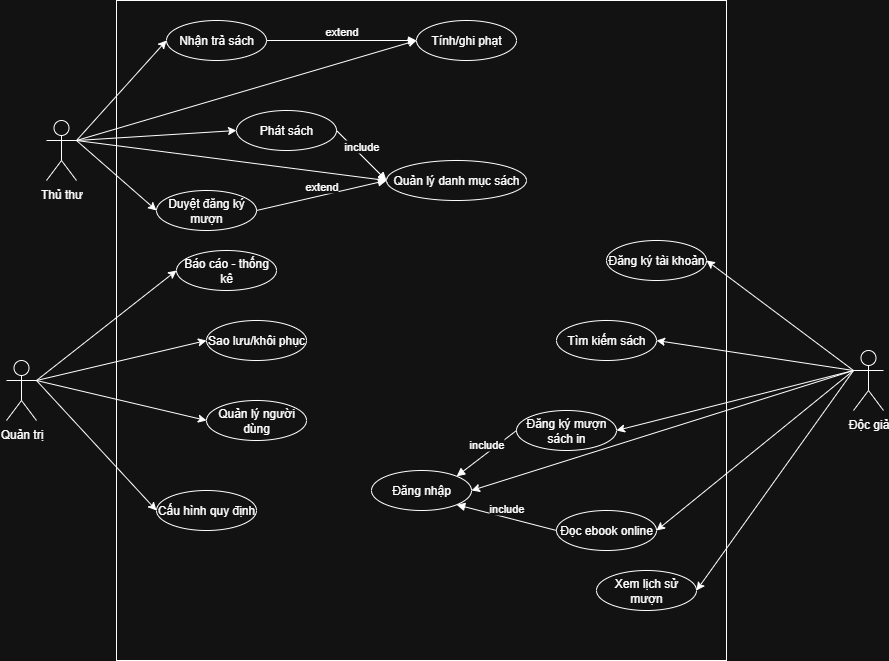

The diagram above was exported from draw.io. Its source (the exported page's mxGraphModel, read from the mxfile embedded in the PNG):
<mxGraphModel dx="2495" dy="2068" grid="1" gridSize="10" guides="1" tooltips="1" connect="1" arrows="1" fold="1" page="1" pageScale="1" pageWidth="827" pageHeight="1169" math="0" shadow="0">
  <root>
    <mxCell id="0" />
    <mxCell id="1" parent="0" />
    <mxCell id="SwiX0a9oxXMqVxmIanMg-1" value="Độc giả" style="shape=umlActor;verticalLabelPosition=bottom;verticalAlign=top;html=1;outlineConnect=0;" vertex="1" parent="1">
      <mxGeometry x="827" y="270" width="30" height="60" as="geometry" />
    </mxCell>
    <mxCell id="SwiX0a9oxXMqVxmIanMg-2" value="Quản trị" style="shape=umlActor;verticalLabelPosition=bottom;verticalAlign=top;html=1;outlineConnect=0;" vertex="1" parent="1">
      <mxGeometry x="-20" y="280" width="30" height="60" as="geometry" />
    </mxCell>
    <mxCell id="SwiX0a9oxXMqVxmIanMg-3" value="Thủ thư" style="shape=umlActor;verticalLabelPosition=bottom;verticalAlign=top;html=1;outlineConnect=0;" vertex="1" parent="1">
      <mxGeometry x="20" y="40" width="30" height="60" as="geometry" />
    </mxCell>
    <mxCell id="SwiX0a9oxXMqVxmIanMg-5" value="" style="rounded=0;whiteSpace=wrap;html=1;" vertex="1" parent="1">
      <mxGeometry x="90" y="-80" width="610" height="660" as="geometry" />
    </mxCell>
    <mxCell id="SwiX0a9oxXMqVxmIanMg-6" value="Phát sách" style="ellipse;whiteSpace=wrap;html=1;" vertex="1" parent="1">
      <mxGeometry x="210" y="30" width="100" height="40" as="geometry" />
    </mxCell>
    <mxCell id="SwiX0a9oxXMqVxmIanMg-7" value="Duyệt đăng ký mượn" style="ellipse;whiteSpace=wrap;html=1;" vertex="1" parent="1">
      <mxGeometry x="130" y="110" width="100" height="40" as="geometry" />
    </mxCell>
    <mxCell id="SwiX0a9oxXMqVxmIanMg-8" value="Quản lý danh mục sách" style="ellipse;whiteSpace=wrap;html=1;" vertex="1" parent="1">
      <mxGeometry x="360" y="80" width="140" height="40" as="geometry" />
    </mxCell>
    <mxCell id="SwiX0a9oxXMqVxmIanMg-9" value="Nhận trả sách" style="ellipse;whiteSpace=wrap;html=1;" vertex="1" parent="1">
      <mxGeometry x="140" y="-60" width="100" height="40" as="geometry" />
    </mxCell>
    <mxCell id="SwiX0a9oxXMqVxmIanMg-10" value="Tính/ghi phạt" style="ellipse;whiteSpace=wrap;html=1;" vertex="1" parent="1">
      <mxGeometry x="390" y="-60" width="100" height="40" as="geometry" />
    </mxCell>
    <mxCell id="SwiX0a9oxXMqVxmIanMg-11" value="Quản lý người dùng" style="ellipse;whiteSpace=wrap;html=1;" vertex="1" parent="1">
      <mxGeometry x="180" y="320" width="100" height="40" as="geometry" />
    </mxCell>
    <mxCell id="SwiX0a9oxXMqVxmIanMg-12" value="Báo cáo - thống kê" style="ellipse;whiteSpace=wrap;html=1;" vertex="1" parent="1">
      <mxGeometry x="150" y="170" width="100" height="40" as="geometry" />
    </mxCell>
    <mxCell id="SwiX0a9oxXMqVxmIanMg-14" value="Sao lưu/khôi phục" style="ellipse;whiteSpace=wrap;html=1;" vertex="1" parent="1">
      <mxGeometry x="180" y="240" width="100" height="40" as="geometry" />
    </mxCell>
    <mxCell id="SwiX0a9oxXMqVxmIanMg-15" value="Cấu hình quy định" style="ellipse;whiteSpace=wrap;html=1;" vertex="1" parent="1">
      <mxGeometry x="130" y="410" width="100" height="40" as="geometry" />
    </mxCell>
    <mxCell id="SwiX0a9oxXMqVxmIanMg-16" value="Đăng nhập" style="ellipse;whiteSpace=wrap;html=1;" vertex="1" parent="1">
      <mxGeometry x="345" y="390" width="100" height="40" as="geometry" />
    </mxCell>
    <mxCell id="SwiX0a9oxXMqVxmIanMg-17" value="Tìm kiếm sách" style="ellipse;whiteSpace=wrap;html=1;" vertex="1" parent="1">
      <mxGeometry x="530" y="240" width="100" height="40" as="geometry" />
    </mxCell>
    <mxCell id="SwiX0a9oxXMqVxmIanMg-18" value="Đăng ký tài khoản" style="ellipse;whiteSpace=wrap;html=1;" vertex="1" parent="1">
      <mxGeometry x="580" y="160" width="100" height="40" as="geometry" />
    </mxCell>
    <mxCell id="SwiX0a9oxXMqVxmIanMg-19" value="Xem lịch sử mượn" style="ellipse;whiteSpace=wrap;html=1;" vertex="1" parent="1">
      <mxGeometry x="570" y="490" width="100" height="40" as="geometry" />
    </mxCell>
    <mxCell id="SwiX0a9oxXMqVxmIanMg-20" value="Đăng ký mượn sách in" style="ellipse;whiteSpace=wrap;html=1;" vertex="1" parent="1">
      <mxGeometry x="490" y="330" width="100" height="40" as="geometry" />
    </mxCell>
    <mxCell id="SwiX0a9oxXMqVxmIanMg-21" value="Đọc ebook online" style="ellipse;whiteSpace=wrap;html=1;" vertex="1" parent="1">
      <mxGeometry x="530" y="430" width="100" height="40" as="geometry" />
    </mxCell>
    <mxCell id="SwiX0a9oxXMqVxmIanMg-22" value="" style="endArrow=classic;html=1;rounded=0;entryX=0;entryY=0.5;entryDx=0;entryDy=0;exitX=1;exitY=0.3333333333333333;exitDx=0;exitDy=0;exitPerimeter=0;" edge="1" parent="1" source="SwiX0a9oxXMqVxmIanMg-3" target="SwiX0a9oxXMqVxmIanMg-9">
      <mxGeometry width="50" height="50" relative="1" as="geometry">
        <mxPoint x="400" y="230" as="sourcePoint" />
        <mxPoint x="450" y="180" as="targetPoint" />
      </mxGeometry>
    </mxCell>
    <mxCell id="SwiX0a9oxXMqVxmIanMg-23" value="" style="endArrow=classic;html=1;rounded=0;entryX=0;entryY=0.5;entryDx=0;entryDy=0;exitX=1;exitY=0.3333333333333333;exitDx=0;exitDy=0;exitPerimeter=0;" edge="1" parent="1" source="SwiX0a9oxXMqVxmIanMg-3" target="SwiX0a9oxXMqVxmIanMg-6">
      <mxGeometry width="50" height="50" relative="1" as="geometry">
        <mxPoint x="110" y="100" as="sourcePoint" />
        <mxPoint x="290" y="20" as="targetPoint" />
      </mxGeometry>
    </mxCell>
    <mxCell id="SwiX0a9oxXMqVxmIanMg-24" value="" style="endArrow=classic;html=1;rounded=0;entryX=0;entryY=0.5;entryDx=0;entryDy=0;exitX=1;exitY=0.3333333333333333;exitDx=0;exitDy=0;exitPerimeter=0;" edge="1" parent="1" source="SwiX0a9oxXMqVxmIanMg-3" target="SwiX0a9oxXMqVxmIanMg-7">
      <mxGeometry width="50" height="50" relative="1" as="geometry">
        <mxPoint x="110" y="190" as="sourcePoint" />
        <mxPoint x="290" y="110" as="targetPoint" />
      </mxGeometry>
    </mxCell>
    <mxCell id="SwiX0a9oxXMqVxmIanMg-25" value="" style="endArrow=classic;html=1;rounded=0;entryX=0;entryY=0.5;entryDx=0;entryDy=0;exitX=1;exitY=0.3333333333333333;exitDx=0;exitDy=0;exitPerimeter=0;" edge="1" parent="1" source="SwiX0a9oxXMqVxmIanMg-3" target="SwiX0a9oxXMqVxmIanMg-8">
      <mxGeometry width="50" height="50" relative="1" as="geometry">
        <mxPoint x="400" y="230" as="sourcePoint" />
        <mxPoint x="450" y="180" as="targetPoint" />
      </mxGeometry>
    </mxCell>
    <mxCell id="SwiX0a9oxXMqVxmIanMg-26" value="" style="endArrow=classic;html=1;rounded=0;entryX=0;entryY=0.5;entryDx=0;entryDy=0;exitX=1;exitY=0.3333333333333333;exitDx=0;exitDy=0;exitPerimeter=0;" edge="1" parent="1" source="SwiX0a9oxXMqVxmIanMg-3" target="SwiX0a9oxXMqVxmIanMg-10">
      <mxGeometry width="50" height="50" relative="1" as="geometry">
        <mxPoint x="120" y="210" as="sourcePoint" />
        <mxPoint x="300" y="130" as="targetPoint" />
      </mxGeometry>
    </mxCell>
    <mxCell id="SwiX0a9oxXMqVxmIanMg-27" value="extend" style="html=1;verticalAlign=bottom;endArrow=block;curved=0;rounded=0;entryX=0;entryY=0.5;entryDx=0;entryDy=0;exitX=1;exitY=0.5;exitDx=0;exitDy=0;" edge="1" parent="1" source="SwiX0a9oxXMqVxmIanMg-7" target="SwiX0a9oxXMqVxmIanMg-8">
      <mxGeometry width="80" relative="1" as="geometry">
        <mxPoint x="380" y="210" as="sourcePoint" />
        <mxPoint x="460" y="210" as="targetPoint" />
      </mxGeometry>
    </mxCell>
    <mxCell id="SwiX0a9oxXMqVxmIanMg-28" value="extend" style="html=1;verticalAlign=bottom;endArrow=block;curved=0;rounded=0;entryX=0;entryY=0.5;entryDx=0;entryDy=0;exitX=1;exitY=0.5;exitDx=0;exitDy=0;" edge="1" parent="1" source="SwiX0a9oxXMqVxmIanMg-9" target="SwiX0a9oxXMqVxmIanMg-10">
      <mxGeometry width="80" relative="1" as="geometry">
        <mxPoint x="460" y="170" as="sourcePoint" />
        <mxPoint x="540" y="160" as="targetPoint" />
      </mxGeometry>
    </mxCell>
    <mxCell id="SwiX0a9oxXMqVxmIanMg-29" value="include" style="html=1;verticalAlign=bottom;endArrow=block;curved=0;rounded=0;entryX=0;entryY=0.5;entryDx=0;entryDy=0;exitX=1;exitY=0.5;exitDx=0;exitDy=0;" edge="1" parent="1" source="SwiX0a9oxXMqVxmIanMg-6" target="SwiX0a9oxXMqVxmIanMg-8">
      <mxGeometry width="80" relative="1" as="geometry">
        <mxPoint x="310" y="30" as="sourcePoint" />
        <mxPoint x="390" y="20" as="targetPoint" />
      </mxGeometry>
    </mxCell>
    <mxCell id="SwiX0a9oxXMqVxmIanMg-30" value="" style="endArrow=classic;html=1;rounded=0;entryX=0;entryY=0.5;entryDx=0;entryDy=0;exitX=1;exitY=0.3333333333333333;exitDx=0;exitDy=0;exitPerimeter=0;" edge="1" parent="1" source="SwiX0a9oxXMqVxmIanMg-2" target="SwiX0a9oxXMqVxmIanMg-14">
      <mxGeometry width="50" height="50" relative="1" as="geometry">
        <mxPoint x="400" y="370" as="sourcePoint" />
        <mxPoint x="450" y="320" as="targetPoint" />
      </mxGeometry>
    </mxCell>
    <mxCell id="SwiX0a9oxXMqVxmIanMg-31" value="" style="endArrow=classic;html=1;rounded=0;entryX=0;entryY=0.5;entryDx=0;entryDy=0;exitX=1;exitY=0.3333333333333333;exitDx=0;exitDy=0;exitPerimeter=0;" edge="1" parent="1" source="SwiX0a9oxXMqVxmIanMg-2" target="SwiX0a9oxXMqVxmIanMg-11">
      <mxGeometry width="50" height="50" relative="1" as="geometry">
        <mxPoint x="110" y="360" as="sourcePoint" />
        <mxPoint x="200" y="320" as="targetPoint" />
      </mxGeometry>
    </mxCell>
    <mxCell id="SwiX0a9oxXMqVxmIanMg-32" value="" style="endArrow=classic;html=1;rounded=0;entryX=0;entryY=0.5;entryDx=0;entryDy=0;exitX=1;exitY=0.3333333333333333;exitDx=0;exitDy=0;exitPerimeter=0;" edge="1" parent="1" source="SwiX0a9oxXMqVxmIanMg-2" target="SwiX0a9oxXMqVxmIanMg-15">
      <mxGeometry width="50" height="50" relative="1" as="geometry">
        <mxPoint x="220" y="350" as="sourcePoint" />
        <mxPoint x="340" y="370" as="targetPoint" />
      </mxGeometry>
    </mxCell>
    <mxCell id="SwiX0a9oxXMqVxmIanMg-33" value="" style="endArrow=classic;html=1;rounded=0;entryX=0;entryY=0.5;entryDx=0;entryDy=0;exitX=1;exitY=0.3333333333333333;exitDx=0;exitDy=0;exitPerimeter=0;" edge="1" parent="1" source="SwiX0a9oxXMqVxmIanMg-2" target="SwiX0a9oxXMqVxmIanMg-12">
      <mxGeometry width="50" height="50" relative="1" as="geometry">
        <mxPoint x="170" y="340" as="sourcePoint" />
        <mxPoint x="280" y="430" as="targetPoint" />
      </mxGeometry>
    </mxCell>
    <mxCell id="SwiX0a9oxXMqVxmIanMg-34" value="" style="endArrow=classic;html=1;rounded=0;entryX=1;entryY=0.5;entryDx=0;entryDy=0;exitX=0;exitY=0.3333333333333333;exitDx=0;exitDy=0;exitPerimeter=0;" edge="1" parent="1" source="SwiX0a9oxXMqVxmIanMg-1" target="SwiX0a9oxXMqVxmIanMg-18">
      <mxGeometry width="50" height="50" relative="1" as="geometry">
        <mxPoint x="400" y="440" as="sourcePoint" />
        <mxPoint x="450" y="390" as="targetPoint" />
      </mxGeometry>
    </mxCell>
    <mxCell id="SwiX0a9oxXMqVxmIanMg-35" value="" style="endArrow=classic;html=1;rounded=0;entryX=1;entryY=0.5;entryDx=0;entryDy=0;exitX=0;exitY=0.3333333333333333;exitDx=0;exitDy=0;exitPerimeter=0;" edge="1" parent="1" source="SwiX0a9oxXMqVxmIanMg-1" target="SwiX0a9oxXMqVxmIanMg-17">
      <mxGeometry width="50" height="50" relative="1" as="geometry">
        <mxPoint x="810" y="300" as="sourcePoint" />
        <mxPoint x="760" y="300" as="targetPoint" />
      </mxGeometry>
    </mxCell>
    <mxCell id="SwiX0a9oxXMqVxmIanMg-36" value="" style="endArrow=classic;html=1;rounded=0;entryX=1;entryY=0.5;entryDx=0;entryDy=0;exitX=0;exitY=0.3333333333333333;exitDx=0;exitDy=0;exitPerimeter=0;" edge="1" parent="1" source="SwiX0a9oxXMqVxmIanMg-1" target="SwiX0a9oxXMqVxmIanMg-20">
      <mxGeometry width="50" height="50" relative="1" as="geometry">
        <mxPoint x="927" y="450" as="sourcePoint" />
        <mxPoint x="780" y="340" as="targetPoint" />
      </mxGeometry>
    </mxCell>
    <mxCell id="SwiX0a9oxXMqVxmIanMg-37" value="" style="endArrow=classic;html=1;rounded=0;entryX=1;entryY=0.5;entryDx=0;entryDy=0;exitX=0;exitY=0.3333333333333333;exitDx=0;exitDy=0;exitPerimeter=0;" edge="1" parent="1" source="SwiX0a9oxXMqVxmIanMg-1" target="SwiX0a9oxXMqVxmIanMg-21">
      <mxGeometry width="50" height="50" relative="1" as="geometry">
        <mxPoint x="820" y="290" as="sourcePoint" />
        <mxPoint x="750" y="360" as="targetPoint" />
      </mxGeometry>
    </mxCell>
    <mxCell id="SwiX0a9oxXMqVxmIanMg-38" value="" style="endArrow=classic;html=1;rounded=0;entryX=1;entryY=0.5;entryDx=0;entryDy=0;exitX=0;exitY=0.3333333333333333;exitDx=0;exitDy=0;exitPerimeter=0;" edge="1" parent="1" source="SwiX0a9oxXMqVxmIanMg-1" target="SwiX0a9oxXMqVxmIanMg-19">
      <mxGeometry width="50" height="50" relative="1" as="geometry">
        <mxPoint x="787" y="460" as="sourcePoint" />
        <mxPoint x="640" y="350" as="targetPoint" />
      </mxGeometry>
    </mxCell>
    <mxCell id="SwiX0a9oxXMqVxmIanMg-39" value="" style="endArrow=classic;html=1;rounded=0;entryX=1;entryY=0.5;entryDx=0;entryDy=0;exitX=0;exitY=0.3333333333333333;exitDx=0;exitDy=0;exitPerimeter=0;" edge="1" parent="1" source="SwiX0a9oxXMqVxmIanMg-1" target="SwiX0a9oxXMqVxmIanMg-16">
      <mxGeometry width="50" height="50" relative="1" as="geometry">
        <mxPoint x="907" y="540" as="sourcePoint" />
        <mxPoint x="760" y="430" as="targetPoint" />
      </mxGeometry>
    </mxCell>
    <mxCell id="SwiX0a9oxXMqVxmIanMg-40" value="include" style="html=1;verticalAlign=bottom;endArrow=block;curved=0;rounded=0;entryX=1;entryY=0;entryDx=0;entryDy=0;exitX=0;exitY=0.5;exitDx=0;exitDy=0;" edge="1" parent="1" source="SwiX0a9oxXMqVxmIanMg-20" target="SwiX0a9oxXMqVxmIanMg-16">
      <mxGeometry width="80" relative="1" as="geometry">
        <mxPoint x="510" y="20" as="sourcePoint" />
        <mxPoint x="660" y="20" as="targetPoint" />
      </mxGeometry>
    </mxCell>
    <mxCell id="SwiX0a9oxXMqVxmIanMg-41" value="include" style="html=1;verticalAlign=bottom;endArrow=block;curved=0;rounded=0;entryX=1;entryY=1;entryDx=0;entryDy=0;exitX=0;exitY=0.5;exitDx=0;exitDy=0;" edge="1" parent="1" source="SwiX0a9oxXMqVxmIanMg-21" target="SwiX0a9oxXMqVxmIanMg-16">
      <mxGeometry width="80" relative="1" as="geometry">
        <mxPoint x="711" y="300" as="sourcePoint" />
        <mxPoint x="670" y="366" as="targetPoint" />
      </mxGeometry>
    </mxCell>
  </root>
</mxGraphModel>